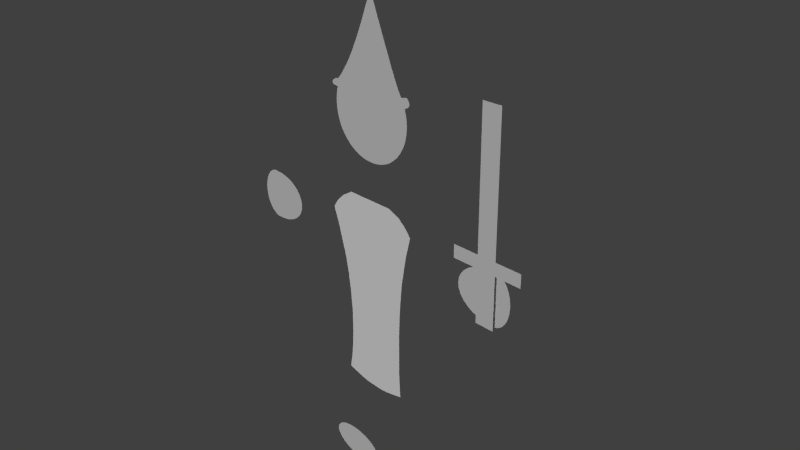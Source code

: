 # Source: Master_Rigged_Character.blend  (saved by Blender 2.74.0; exported with 4.5.12 LTS)
import bpy
from mathutils import Matrix  # noqa: F401  (used for matrix-valued properties, if any)

bpy.ops.wm.read_factory_settings(use_empty=True)
scene = bpy.context.scene
scene.name = 'Scene'

# ---- collections
col_collection_1 = bpy.data.collections.new('Collection 1'); scene.collection.children.link(col_collection_1)

# ---- materials (node trees are filled in below, after node groups)
mat_default = bpy.data.materials.new('Default')
mat_default.alpha_threshold = 0.0
mat_default.use_transparent_shadow = False
mat_default.diffuse_color = (1.0, 1.0, 1.0, 1.0)
mat_default.roughness = 0.5
mat_material = bpy.data.materials.new('Material')
mat_material.alpha_threshold = 0.0
mat_material.use_transparent_shadow = False
mat_material.roughness = 0.5

# ---- material node trees

# ---- world
world_world = bpy.data.worlds.new('World'); scene.world = world_world
world_world.color = (0.05088, 0.05088, 0.05088)
world_world.use_sun_shadow = False
world_world.sun_shadow_jitter_overblur = 0.0
world_world.cycles.sampling_method = 'MANUAL'
world_world.cycles.sample_map_resolution = 256

# ---- cameras
cam_camera = bpy.data.cameras.new('Camera')
cam_camera.clip_end = 100.0
cam_camera.lens = 35.0
cam_camera.sensor_width = 32.0
cam_camera.sensor_height = 18.0
cam_camera.ortho_scale = 7.314
cam_camera.dof.focus_distance = 0.0
cam_camera.dof.aperture_fstop = 128.0

# ---- lights
light_sun = bpy.data.lights.new('Sun', 'SUN')
light_sun.transmission_factor = 0.0
light_sun.angle = 0.1993
light_sun.energy = 1.0
light_sun.shadow_buffer_clip_start = 0.5
light_sun.shadow_soft_size = 0.1
light_sun.shadow_cascade_max_distance = 1000.0
light_sun.cycles.use_multiple_importance_sampling = False
light_lamp = bpy.data.lights.new('Lamp', 'POINT')
light_lamp.transmission_factor = 0.0
light_lamp.cutoff_distance = 30.0
light_lamp.energy = 100.0
light_lamp.shadow_buffer_clip_start = 1.001
light_lamp.shadow_soft_size = 0.1
light_lamp.shadow_maximum_resolution = 0.006
light_lamp.use_absolute_resolution = True
light_lamp.cycles.use_multiple_importance_sampling = False

# ---- meshes
me_plane_002 = bpy.data.meshes.new('Plane.002')
me_plane_002.from_pydata([(-1.0, -1.0, 0.0), (1.0, -1.0, 0.0), (-1.0, 1.695, 5.244e-08), (1.0, 1.695, 5.244e-08), (-1.0, 1.515, 4.895e-08), (-1.0, 1.335, 4.545e-08), (-1.0, 1.156, 4.196e-08), (-1.0, 0.9761, 3.846e-08), (-1.0, 0.7964, 3.496e-08), (-1.0, 0.6168, 3.147e-08), (-1.0, 0.4371, 2.797e-08), (-1.0, 0.2575, 2.447e-08), (-1.0, 0.07786, 2.098e-08), (-1.0, -0.1018, 1.748e-08), (-1.0, -0.2814, 1.399e-08), (-1.0, -0.4611, 1.049e-08), (-1.0, -0.6407, 6.993e-09), (-1.0, -0.8204, 3.496e-09), (1.0, -0.8204, 3.496e-09), (1.0, -0.6407, 6.993e-09), (1.0, -0.4611, 1.049e-08), (1.0, -0.2814, 1.399e-08), (1.0, -0.1018, 1.748e-08), (1.0, 0.07786, 2.098e-08), (1.0, 0.2575, 2.447e-08), (1.0, 0.4371, 2.797e-08), (1.0, 0.6168, 3.147e-08), (1.0, 0.7964, 3.496e-08), (1.0, 0.9761, 3.846e-08), (1.0, 1.156, 4.196e-08), (1.0, 1.335, 4.545e-08), (1.0, 1.515, 4.895e-08), (-3.768, -0.1018, 1.748e-08), (-3.768, -0.2814, 1.399e-08), (3.768, -0.2814, 1.399e-08), (3.768, -0.1018, 1.748e-08)], [], [(4, 31, 3, 2), (0, 1, 18, 17), (17, 18, 19, 16), (16, 19, 20, 15), (15, 20, 21, 14), (14, 21, 22, 13), (13, 22, 23, 12), (12, 23, 24, 11), (11, 24, 25, 10), (10, 25, 26, 9), (9, 26, 27, 8), (8, 27, 28, 7), (7, 28, 29, 6), (6, 29, 30, 5), (5, 30, 31, 4), (22, 21, 34, 35), (14, 13, 32, 33)])
_uv = me_plane_002.uv_layers.new(name='UVMap')
_uv.uv.foreach_set('vector', [0.3735, 0.9131, 0.6265, 0.9131, 0.6265, 0.9766, 0.3735, 0.9766, 0.3735, 0.02337, 0.6265, 0.02337, 0.6265, 0.08692, 0.3735, 0.08692, 0.3735, 0.08692, 0.6265, 0.08692, 0.6265, 0.1505, 0.3735, 0.1505, 0.3735, 0.1505, 0.6265, 0.1505, 0.6265, 0.214, 0.3735, 0.214, 0.3735, 0.214, 0.6265, 0.214, 0.6265, 0.2776, 0.3735, 0.2776, 0.3735, 0.2776, 0.6265, 0.2776, 0.6265, 0.3411, 0.3735, 0.3411, 0.3735, 0.3411, 0.6265, 0.3411, 0.6265, 0.4047, 0.3735, 0.4047, 0.3735, 0.4047, 0.6265, 0.4047, 0.6265, 0.4682, 0.3735, 0.4682, 0.3735, 0.4682, 0.6265, 0.4682, 0.6265, 0.5318, 0.3735, 0.5318, 0.3735, 0.5318, 0.6265, 0.5318, 0.6265, 0.5953, 0.3735, 0.5953, 0.3735, 0.5953, 0.6265, 0.5953, 0.6265, 0.6589, 0.3735, 0.6589, 0.3735, 0.6589, 0.6265, 0.6589, 0.6265, 0.7224, 0.3735, 0.7224, 0.3735, 0.7224, 0.6265, 0.7224, 0.6265, 0.786, 0.3735, 0.786, 0.3735, 0.786, 0.6265, 0.786, 0.6265, 0.8495, 0.3735, 0.8495, 0.3735, 0.8495, 0.6265, 0.8495, 0.6265, 0.9131, 0.3735, 0.9131, 0.6265, 0.3411, 0.6265, 0.2776, 0.9766, 0.2776, 0.9766, 0.3411, 0.3735, 0.2776, 0.3735, 0.3411, 0.02337, 0.3411, 0.02337, 0.2776])
me_plane_002.use_remesh_preserve_volume = False
me_plane_002.use_remesh_preserve_attributes = False
me_plane_002.use_mirror_vertex_groups = False
me_plane_002.update()
me_circle_004 = bpy.data.meshes.new('Circle.004')
me_circle_004.from_pydata([(5.19e-08, 1.0, 0.0), (-0.2804, 0.9808, 0.0), (-0.55, 0.9239, 0.0), (-0.7984, 0.8315, 0.0), (-1.016, 0.7071, 0.0), (-1.195, 0.5556, 0.0), (-1.328, 0.3827, 0.0), (-1.409, 0.1951, 0.0), (-1.437, 7.55e-08, 0.0), (-1.409, -0.1951, 0.0), (-1.328, -0.3827, 0.0), (-1.195, -0.5556, 0.0), (-1.016, -0.7071, 0.0), (-0.7984, -0.8315, 0.0), (-0.55, -0.9239, 0.0), (-0.2804, -0.9808, 0.0), (5.202e-07, -1.0, 0.0), (0.2804, -0.9808, 0.0), (0.55, -0.9239, 0.0), (0.7984, -0.8315, 0.0), (1.016, -0.7071, 0.0), (1.195, -0.5556, 0.0), (1.328, -0.3827, 0.0), (1.409, -0.1951, 0.0), (1.437, 9.656e-07, 0.0), (1.409, 0.1951, 0.0), (1.328, 0.3827, 0.0), (1.195, 0.5556, 0.0), (1.016, 0.7071, 0.0), (0.7984, 0.8315, 0.0), (0.55, 0.9239, 0.0), (0.2804, 0.9808, 0.0)], [], [(1, 2, 3, 4, 5, 6, 7, 8, 9, 10, 11, 12, 13, 14, 15, 16, 17, 18, 19, 20, 21, 22, 23, 24, 25, 26, 27, 28, 29, 30, 31, 0)])
_uv = me_circle_004.uv_layers.new(name='UVMap')
_uv.uv.foreach_set('vector', [0.4508, 0.71, 0.3542, 0.7035, 0.2632, 0.6836, 0.1813, 0.6511, 0.1117, 0.6072, 0.05698, 0.5536, 0.0193, 0.4923, 8.429e-05, 0.4258, 8.425e-05, 0.3566, 0.0193, 0.2873, 0.05698, 0.2206, 0.1117, 0.1591, 0.1813, 0.1051, 0.2632, 0.06076, 0.3542, 0.02769, 0.4508, 0.007205, 0.5492, 8.425e-05, 0.6458, 0.006605, 0.7368, 0.02652, 0.8187, 0.05906, 0.8883, 0.103, 0.943, 0.1566, 0.9807, 0.2178, 0.9999, 0.2843, 0.9999, 0.3535, 0.9807, 0.4228, 0.943, 0.4895, 0.8883, 0.551, 0.8187, 0.605, 0.7368, 0.6494, 0.6458, 0.6824, 0.5492, 0.7029])
me_circle_004.use_remesh_preserve_volume = False
me_circle_004.use_remesh_preserve_attributes = False
me_circle_004.use_mirror_vertex_groups = False
me_circle_004.update()
me_circle_003 = bpy.data.meshes.new('Circle.003')
me_circle_003.from_pydata([(5.19e-08, 1.0, 0.0), (-0.2804, 0.9808, 0.0), (-0.55, 0.9239, 0.0), (-0.7984, 0.8315, 0.0), (-1.016, 0.7071, 0.0), (-1.195, 0.5556, 0.0), (-1.328, 0.3827, 0.0), (-1.409, 0.1951, 0.0), (-1.437, 7.55e-08, 0.0), (-1.409, -0.1951, 0.0), (-1.328, -0.3827, 0.0), (-1.195, -0.5556, 0.0), (-1.016, -0.7071, 0.0), (-0.7984, -0.8315, 0.0), (-0.55, -0.9239, 0.0), (-0.2804, -0.9808, 0.0), (5.202e-07, -1.0, 0.0), (0.2804, -0.9808, 0.0), (0.55, -0.9239, 0.0), (0.7984, -0.8315, 0.0), (1.016, -0.7071, 0.0), (1.195, -0.5556, 0.0), (1.328, -0.3827, 0.0), (1.409, -0.1951, 0.0), (1.437, 9.656e-07, 0.0), (1.409, 0.1951, 0.0), (1.328, 0.3827, 0.0), (1.195, 0.5556, 0.0), (1.016, 0.7071, 0.0), (0.7984, 0.8315, 0.0), (0.55, 0.9239, 0.0), (0.2804, 0.9808, 0.0)], [], [(1, 2, 3, 4, 5, 6, 7, 8, 9, 10, 11, 12, 13, 14, 15, 16, 17, 18, 19, 20, 21, 22, 23, 24, 25, 26, 27, 28, 29, 30, 31, 0)])
_uv = me_circle_003.uv_layers.new(name='UVMap')
_uv.uv.foreach_set('vector', [0.4508, 0.71, 0.3542, 0.7035, 0.2632, 0.6836, 0.1813, 0.6511, 0.1117, 0.6072, 0.05698, 0.5536, 0.0193, 0.4923, 8.429e-05, 0.4258, 8.425e-05, 0.3566, 0.0193, 0.2873, 0.05698, 0.2206, 0.1117, 0.1591, 0.1813, 0.1051, 0.2632, 0.06076, 0.3542, 0.02769, 0.4508, 0.007205, 0.5492, 8.425e-05, 0.6458, 0.006605, 0.7368, 0.02652, 0.8187, 0.05906, 0.8883, 0.103, 0.943, 0.1566, 0.9807, 0.2178, 0.9999, 0.2843, 0.9999, 0.3535, 0.9807, 0.4228, 0.943, 0.4895, 0.8883, 0.551, 0.8187, 0.605, 0.7368, 0.6494, 0.6458, 0.6824, 0.5492, 0.7029])
me_circle_003.use_remesh_preserve_volume = False
me_circle_003.use_remesh_preserve_attributes = False
me_circle_003.use_mirror_vertex_groups = False
me_circle_003.update()
me_circle_002 = bpy.data.meshes.new('Circle.002')
me_circle_002.from_pydata([(0.1391, 1.0, 0.0), (-0.2804, 0.9808, 0.0), (-0.55, 0.9239, 0.0), (-0.7984, 0.8315, 0.0), (-1.016, 0.7071, 0.0), (-1.195, 0.5556, 0.0), (-1.328, 0.3827, 0.0), (-1.409, 0.1951, 0.0), (-1.437, 7.55e-08, 0.0), (-1.409, -0.1951, 0.0), (-1.328, -0.3827, 0.0), (-1.195, -0.5556, 0.0), (-1.016, -0.7071, 0.0), (-0.7984, -0.8315, 0.0), (-0.55, -0.9239, 0.0), (-0.2804, -0.9808, 0.0), (0.1391, -1.0, 0.0), (0.2628, -0.9808, 0.0), (0.3822, -0.9239, 0.0), (0.511, -0.8315, 0.0), (0.624, -0.7071, 0.0), (0.7167, -0.5556, 0.0), (0.7856, -0.3827, 0.0), (0.828, -0.1951, 0.0), (0.8423, 9.656e-07, 0.0), (0.828, 0.1951, 0.0), (0.7856, 0.3827, 0.0), (0.7167, 0.5556, 0.0), (0.624, 0.7071, 0.0), (0.511, 0.8315, 0.0), (0.3822, 0.9239, 0.0), (0.2628, 0.9808, 0.0)], [], [(1, 0, 31, 30, 29, 28, 27, 26, 25, 24, 23, 22, 21, 20, 19, 18, 17, 16, 15, 14, 13, 12, 11, 10, 9, 8, 7, 6, 5, 4, 3, 2)])
_uv = me_circle_002.uv_layers.new(name='UVMap')
_uv.uv.foreach_set('vector', [0.4893, 0.924, 0.6663, 0.9376, 0.7188, 0.931, 0.77, 0.9085, 0.8257, 0.8711, 0.8751, 0.82, 0.9162, 0.7572, 0.9475, 0.685, 0.9679, 0.6063, 0.9765, 0.524, 0.9729, 0.4413, 0.9574, 0.3615, 0.9305, 0.2875, 0.8933, 0.2223, 0.8472, 0.1683, 0.7939, 0.1275, 0.7441, 0.1019, 0.6921, 0.09222, 0.5146, 0.09493, 0.3999, 0.1155, 0.2937, 0.1514, 0.2, 0.2011, 0.1225, 0.2629, 0.06417, 0.3342, 0.02718, 0.4125, 0.01299, 0.4946, 0.02215, 0.5774, 0.05429, 0.6577, 0.1082, 0.7325, 0.1818, 0.7989, 0.2722, 0.8542, 0.3761, 0.8965])
me_circle_002.use_remesh_preserve_volume = False
me_circle_002.use_remesh_preserve_attributes = False
me_circle_002.use_mirror_vertex_groups = False
me_circle_002.update()
me_circle_001 = bpy.data.meshes.new('Circle.001')
me_circle_001.from_pydata([(0.1391, 1.0, 0.0), (-0.2804, 0.9808, 0.0), (-0.55, 0.9239, 0.0), (-0.7984, 0.8315, 0.0), (-1.016, 0.7071, 0.0), (-1.195, 0.5556, 0.0), (-1.328, 0.3827, 0.0), (-1.409, 0.1951, 0.0), (-1.437, 7.55e-08, 0.0), (-1.409, -0.1951, 0.0), (-1.328, -0.3827, 0.0), (-1.195, -0.5556, 0.0), (-1.016, -0.7071, 0.0), (-0.7984, -0.8315, 0.0), (-0.55, -0.9239, 0.0), (-0.2804, -0.9808, 0.0), (0.1391, -1.0, 0.0), (0.2435, -0.9808, 0.0), (0.3596, -0.9239, 0.0), (0.4711, -0.8315, 0.0), (0.5688, -0.7071, 0.0), (0.6491, -0.5556, 0.0), (0.7087, -0.3827, 0.0), (0.7454, -0.1951, 0.0), (0.7578, 9.656e-07, 0.0), (0.7454, 0.1951, 0.0), (0.7087, 0.3827, 0.0), (0.6491, 0.5556, 0.0), (0.5688, 0.7071, 0.0), (0.4711, 0.8315, 0.0), (0.3596, 0.9239, 0.0), (0.2435, 0.9808, 0.0)], [], [(1, 0, 31, 30, 29, 28, 27, 26, 25, 24, 23, 22, 21, 20, 19, 18, 17, 16, 15, 14, 13, 12, 11, 10, 9, 8, 7, 6, 5, 4, 3, 2)])
_uv = me_circle_001.uv_layers.new(name='UVMap')
_uv.uv.foreach_set('vector', [0.4846, 0.9108, 0.6667, 0.9354, 0.7129, 0.9311, 0.7657, 0.9108, 0.8179, 0.8749, 0.8654, 0.8244, 0.9062, 0.7615, 0.9389, 0.6884, 0.9622, 0.6081, 0.9752, 0.5235, 0.9773, 0.438, 0.9686, 0.3548, 0.9493, 0.2771, 0.9202, 0.208, 0.8824, 0.15, 0.8374, 0.1053, 0.789, 0.07604, 0.7443, 0.06362, 0.5607, 0.05572, 0.4409, 0.07006, 0.3291, 0.1007, 0.2293, 0.1465, 0.1455, 0.2056, 0.08092, 0.2758, 0.03799, 0.3544, 0.01838, 0.4384, 0.02285, 0.5245, 0.05122, 0.6094, 0.1024, 0.69, 0.1744, 0.7629, 0.2645, 0.8256, 0.3693, 0.8755])
me_circle_001.use_remesh_preserve_volume = False
me_circle_001.use_remesh_preserve_attributes = False
me_circle_001.use_mirror_vertex_groups = False
me_circle_001.update()
me_circle = bpy.data.meshes.new('Circle')
me_circle.from_pydata([(-0.2179, 0.4388, 1.462e-07), (-0.2541, 0.3774, 1.323e-07), (-0.2914, 0.3193, 1.163e-07), (-0.3309, 0.2634, 1.009e-07), (-0.3736, 0.2063, 8.523e-08), (-0.4175, 0.1581, 7.194e-08), (-0.4493, 0.1548, 7.12e-08), (-0.4909, 0.1285, 6.527e-08), (-0.4997, 0.1142, 6.205e-08), (-0.4964, 0.1011, 5.909e-08), (-0.4854, 0.08794, 5.612e-08), (-0.4602, 0.08574, 5.562e-08), (-0.4273, 0.08136, 5.48e-08), (-0.4405, 0.04079, 4.549e-08), (-0.4471, 0.005709, 3.758e-08), (0.0, -0.5328, -8.017e-08), (-0.06115, -0.5282, -8.281e-08), (-0.4515, -0.03486, 2.843e-08), (-0.4526, -0.07871, 1.854e-08), (-0.4482, -0.1324, 6.432e-09), (-0.4405, -0.1785, -3.95e-09), (-0.4295, -0.2201, -1.334e-08), (-0.412, -0.264, -2.323e-08), (-0.3912, -0.3046, -3.238e-08), (-0.3648, -0.3451, -4.152e-08), (-0.3418, -0.3736, -4.795e-08), (-0.3089, -0.4065, -5.537e-08), (-0.2782, -0.4339, -6.155e-08), (-0.2431, -0.4592, -6.723e-08), (-0.2037, -0.4822, -7.242e-08), (-0.1664, -0.4997, -7.638e-08), (-0.1182, -0.5162, -8.009e-08), (-0.1839, 0.5024, 1.605e-07), (-0.1565, 0.5539, 1.721e-07), (-0.1215, 0.6263, 1.866e-07), (-0.09295, 0.6898, 1.994e-07), (-0.06554, 0.749, 2.113e-07), (-0.03703, 0.8159, 2.247e-07), (-0.01401, 0.874, 2.363e-07), (0.01011, 0.9267, 2.469e-07), (0.02875, 0.9738, 2.563e-07), (0.03408, 0.9845, 2.587e-07), (0.04169, 0.989, 2.597e-07), (0.05007, 0.9867, 2.592e-07), (0.05768, 0.9784, 2.573e-07), (0.08509, 0.9098, 2.423e-07), (0.1262, 0.8033, 2.189e-07), (0.1567, 0.7271, 2.022e-07), (0.1886, 0.6472, 1.818e-07), (0.2092, 0.5931, 1.679e-07), (0.2381, 0.5246, 1.504e-07), (0.2655, 0.4569, 1.356e-07), (0.2922, 0.3921, 1.214e-07), (0.3135, 0.3434, 1.107e-07), (0.3439, 0.2741, 9.547e-08), (0.3668, 0.2254, 8.478e-08), (0.3889, 0.1866, 7.625e-08), (0.4026, 0.1637, 7.124e-08), (0.4277, 0.1706, 7.275e-08), (0.4559, 0.1774, 7.425e-08), (0.4734, 0.1774, 7.425e-08), (0.4855, 0.1637, 7.124e-08), (0.4962, 0.1462, 6.74e-08), (0.5, 0.1325, 6.439e-08), (0.5008, 0.1203, 6.172e-08), (0.4962, 0.1105, 5.954e-08), (0.4878, 0.09827, 5.687e-08), (0.4726, 0.08913, 5.487e-08), (0.4444, 0.07924, 5.269e-08), (0.4513, 0.05107, 4.55e-08), (0.4604, 0.01224, 3.558e-08), (0.4665, -0.0304, 2.469e-08), (0.468, -0.07075, 1.438e-08), (0.4658, -0.1157, 4.519e-09), (0.4612, -0.1575, -4.671e-09), (0.4475, -0.2085, -1.587e-08), (0.4345, -0.2489, -2.472e-08), (0.414, -0.29, -3.375e-08), (0.382, -0.3403, -4.477e-08), (0.3576, -0.3707, -5.146e-08), (0.3379, -0.3951, -5.68e-08), (0.3112, -0.4187, -6.198e-08), (0.2792, -0.4453, -6.783e-08), (0.2427, -0.4704, -7.335e-08), (0.1902, -0.4971, -7.92e-08), (0.1414, -0.5146, -8.304e-08), (0.08966, -0.526, -8.554e-08), (0.0455, -0.5321, -8.688e-08)], [], [(0, 1, 2, 3, 4, 5, 6, 7, 8, 9, 10, 11, 12, 13, 14, 17, 18, 19, 20, 21, 22, 23, 24, 25, 26, 27, 28, 29, 30, 31, 16, 15, 87, 86, 85, 84, 83, 82, 81, 80, 79, 78, 77, 76, 75, 74, 73, 72, 71, 70, 69, 68, 67, 66, 65, 64, 63, 62, 61, 60, 59, 58, 57, 56, 55, 54, 53, 52, 51, 50, 49, 48, 47, 46, 45, 44, 43, 42, 41, 40, 39, 38, 37, 36, 35, 34, 33, 32)])
_uv = me_circle.uv_layers.new(name='UVMap')
_uv.uv.foreach_set('vector', [0.3669, 0.6102, 0.3449, 0.5729, 0.3222, 0.5376, 0.2982, 0.5037, 0.2722, 0.4691, 0.2456, 0.4398, 0.2263, 0.4378, 0.201, 0.4219, 0.1956, 0.4132, 0.1976, 0.4052, 0.2043, 0.3972, 0.2196, 0.3959, 0.2396, 0.3932, 0.2315, 0.3686, 0.2275, 0.3473, 0.2249, 0.3226, 0.2242, 0.296, 0.2268, 0.2634, 0.2315, 0.2354, 0.2381, 0.2101, 0.2487, 0.1835, 0.2614, 0.1588, 0.2773, 0.1342, 0.2913, 0.1169, 0.3112, 0.09686, 0.3299, 0.0802, 0.3512, 0.06487, 0.3751, 0.05087, 0.3978, 0.0402, 0.4271, 0.03019, 0.4617, 0.02284, 0.4988, 0.02005, 0.5264, 0.02043, 0.5533, 0.0241, 0.5847, 0.03102, 0.6143, 0.04163, 0.6462, 0.05779, 0.6684, 0.07303, 0.6879, 0.0892, 0.7041, 0.1035, 0.7161, 0.1183, 0.7309, 0.1368, 0.7503, 0.1673, 0.7628, 0.1923, 0.7707, 0.2168, 0.7791, 0.2477, 0.7819, 0.2732, 0.7833, 0.3004, 0.7824, 0.3249, 0.7787, 0.3508, 0.7732, 0.3744, 0.769, 0.3915, 0.7861, 0.3975, 0.7954, 0.4031, 0.8005, 0.4105, 0.8032, 0.4165, 0.8028, 0.4239, 0.8005, 0.4322, 0.794, 0.4428, 0.7866, 0.4512, 0.776, 0.4512, 0.7589, 0.447, 0.7436, 0.4429, 0.7353, 0.4568, 0.7219, 0.4803, 0.7081, 0.5099, 0.6896, 0.552, 0.6767, 0.5816, 0.6605, 0.621, 0.6439, 0.6621, 0.6264, 0.7037, 0.6139, 0.7366, 0.5945, 0.7851, 0.5761, 0.8314, 0.5511, 0.8962, 0.5345, 0.9378, 0.5299, 0.9429, 0.5248, 0.9443, 0.5202, 0.9415, 0.517, 0.935, 0.5056, 0.9064, 0.4909, 0.8744, 0.4769, 0.8392, 0.4596, 0.7986, 0.4429, 0.7626, 0.4256, 0.724, 0.4042, 0.6801, 0.3876, 0.6488])
me_circle.use_remesh_preserve_volume = False
me_circle.use_remesh_preserve_attributes = False
me_circle.use_mirror_vertex_groups = False
me_circle.update()
me_plane = bpy.data.meshes.new('Plane')
me_plane.from_pydata([(0.4784, 5.96e-08, 0.6785), (0.3071, 5.96e-08, 0.7478), (0.1058, 5.96e-08, 0.7494), (-0.002265, 5.96e-08, 0.7494), (0.5966, 4.867e-08, 0.5787), (0.6773, 7.613e-08, 0.4748), (0.1003, 4.292e-07, -2.103), (0.2112, 4.262e-07, -2.085), (0.3259, 4.221e-07, -2.059), (0.4665, 4.161e-07, -2.022), (0.4591, 3.892e-07, -1.856), (0.4517, 3.584e-07, -1.626), (0.4554, 3.276e-07, -1.397), (0.4591, 2.819e-07, -1.057), (0.4739, 2.396e-07, -0.7421), (0.4961, 2.054e-07, -0.4869), (0.522, 1.721e-07, -0.2391), (0.6033, 1.139e-07, 0.1937), (-0.003293, 4.292e-07, -2.103), (-0.5701, 5.96e-08, 0.6489), (-0.3988, 5.96e-08, 0.7515), (-0.1975, 5.96e-08, 0.7494), (-0.6882, 4.867e-08, 0.5381), (-0.7616, 7.613e-08, 0.4267), (-0.1919, 4.292e-07, -2.103), (-0.3029, 4.262e-07, -2.085), (-0.4176, 4.221e-07, -2.059), (-0.5581, 4.161e-07, -2.022), (-0.5248, 3.892e-07, -1.856), (-0.4953, 3.584e-07, -1.626), (-0.4768, 3.276e-07, -1.397), (-0.4694, 2.819e-07, -1.057), (-0.4916, 2.396e-07, -0.7421), (-0.5211, 2.054e-07, -0.4869), (-0.5655, 1.721e-07, -0.2391), (-0.6802, 1.139e-07, 0.1937)], [], [(1, 2, 3, 21, 20, 19, 22, 23, 35, 34, 33, 32, 31, 30, 29, 28, 27, 26, 25, 24, 18, 6, 7, 8, 9, 10, 11, 12, 13, 14, 15, 16, 17, 5, 4, 0)])
_uv = me_plane.uv_layers.new(name='UVMap')
_uv.uv.foreach_set('vector', [0.6102, 0.9638, 0.5447, 0.964, 0.5096, 0.9639, 0.4461, 0.9636, 0.3806, 0.964, 0.3251, 0.9305, 0.2868, 0.8942, 0.2631, 0.8579, 0.2899, 0.7823, 0.3278, 0.6417, 0.3425, 0.5612, 0.3525, 0.4782, 0.3601, 0.376, 0.3582, 0.2653, 0.3525, 0.1907, 0.3432, 0.1161, 0.3326, 0.06193, 0.3783, 0.05009, 0.4157, 0.04183, 0.4518, 0.03597, 0.5131, 0.03622, 0.5468, 0.03637, 0.5829, 0.04253, 0.6201, 0.05111, 0.6658, 0.06333, 0.6631, 0.1174, 0.6604, 0.192, 0.6613, 0.2666, 0.6621, 0.3773, 0.6664, 0.4795, 0.6733, 0.5625, 0.6814, 0.6432, 0.7073, 0.784, 0.7309, 0.8755, 0.7045, 0.9092, 0.666, 0.9415])
_ca = me_plane.color_attributes.new('Col', 'BYTE_COLOR', 'CORNER')
_ca.data.foreach_set('color', [1.0, 1.0, 1.0, 1.0, 1.0, 1.0, 1.0, 1.0, 1.0, 1.0, 1.0, 1.0, 1.0, 1.0, 1.0, 1.0, 1.0, 1.0, 1.0, 1.0, 1.0, 1.0, 1.0, 1.0, 1.0, 1.0, 1.0, 1.0, 1.0, 1.0, 1.0, 1.0, 1.0, 1.0, 1.0, 1.0, 1.0, 1.0, 1.0, 1.0, 1.0, 1.0, 1.0, 1.0, 1.0, 1.0, 1.0, 1.0, 1.0, 1.0, 1.0, 1.0, 1.0, 1.0, 1.0, 1.0, 1.0, 1.0, 1.0, 1.0, 1.0, 1.0, 1.0, 1.0, 1.0, 1.0, 1.0, 1.0, 1.0, 1.0, 1.0, 1.0, 1.0, 1.0, 1.0, 1.0, 1.0, 1.0, 1.0, 1.0, 1.0, 1.0, 1.0, 1.0, 1.0, 1.0, 1.0, 1.0, 1.0, 1.0, 1.0, 1.0, 1.0, 1.0, 1.0, 1.0, 1.0, 1.0, 1.0, 1.0, 1.0, 1.0, 1.0, 1.0, 1.0, 1.0, 1.0, 1.0, 1.0, 1.0, 1.0, 1.0, 1.0, 1.0, 1.0, 1.0, 1.0, 1.0, 1.0, 1.0, 1.0, 1.0, 1.0, 1.0, 1.0, 1.0, 1.0, 1.0, 1.0, 1.0, 1.0, 1.0, 1.0, 1.0, 1.0, 1.0, 1.0, 1.0, 1.0, 1.0, 1.0, 1.0, 1.0, 1.0])
me_plane.materials.append(mat_default)
me_plane.materials.append(mat_material)
me_plane.use_remesh_preserve_volume = False
me_plane.use_remesh_preserve_attributes = False
me_plane.use_mirror_vertex_groups = False
me_plane.update()
arm_armature_001 = bpy.data.armatures.new('Armature.001')  # bones are not reproduced

# ---- objects
ob_sun = bpy.data.objects.new('Sun', light_sun)
ob_armature = bpy.data.objects.new('Armature', arm_armature_001)
ob_plane = bpy.data.objects.new('Plane', me_plane_002)
ob_left_foot = bpy.data.objects.new('Left Foot', me_circle_004)
ob_right_foot = bpy.data.objects.new('Right Foot', me_circle_003)
ob_right_arm = bpy.data.objects.new('Right Arm', me_circle_002)
ob_left_arm = bpy.data.objects.new('Left Arm', me_circle_001)
ob_head = bpy.data.objects.new('Head', me_circle)
ob_body = bpy.data.objects.new('Body', me_plane)
ob_lamp = bpy.data.objects.new('Lamp', light_lamp)
ob_camera = bpy.data.objects.new('Camera', cam_camera)

# ---- transforms, parenting, visibility, modifiers, constraints
ob_sun.location = (0.1006, -4.365, 4.695)
ob_sun.rotation_euler = (1.616, -0.0, 0.0)
ob_sun.lineart.crease_threshold = 0.0
ob_armature.location = (0.0, 0.0, 0.4649)
ob_armature.hide_viewport = True
ob_armature.lineart.crease_threshold = 0.0
ob_plane.parent = ob_armature
ob_plane.matrix_parent_inverse = Matrix(((1.0, 0.0, 0.0, 0.0), (0.0, 1.0, 0.0, 0.0), (0.0, 0.0, 1.0, -0.4649), (0.0, 0.0, 0.0, 1.0)))
ob_plane.location = (1.931, -0.03242, 0.8006)
ob_plane.rotation_euler = (1.571, -0.0, 0.0)
ob_plane.scale = (0.131, 1.0, 1.0)
ob_plane.lineart.crease_threshold = 0.0
_vg = ob_plane.vertex_groups.new(name='Full')
_vg = ob_plane.vertex_groups.new(name='Body')
_vg = ob_plane.vertex_groups.new(name='R.Forearm')
_vg = ob_plane.vertex_groups.new(name='R.Hand')
_vg = ob_plane.vertex_groups.new(name='L.Forearm')
for _i, _w in zip([0, 1, 2, 3, 4, 5, 6, 7, 8, 9, 10, 11, 12, 13, 14, 15, 16, 17, 18, 19, 20, 21, 22, 23, 24, 25, 26, 27, 28, 29, 30, 31, 32, 33, 34, 35], [0.0, 0.0, 0.0, 0.0, 0.0, 0.0, 0.0, 0.0, 0.0, 0.0, 0.0, 0.0, 0.0, 0.0, 0.0, 0.0, 0.0, 0.0, 0.0, 0.0, 0.0, 0.0, 0.0, 0.0, 0.0, 0.0, 0.0, 0.0, 0.0, 0.0, 0.0, 0.0, 5.156e-22, 5.068e-14, 0.0, 0.0]): _vg.add([_i], _w, 'REPLACE')
_vg = ob_plane.vertex_groups.new(name='L.Hand')
for _i, _w in zip([0, 1, 14, 15, 16, 17, 18, 19, 20, 32, 33], [0.0414, 4.032e-13, 0.0, 2.27e-05, 7.176e-11, 3.946e-09, 5.304e-09, 4.987e-09, 1.338e-17, 0.0, 0.0]): _vg.add([_i], _w, 'REPLACE')
_vg = ob_plane.vertex_groups.new(name='Weapon')
for _i, _w in zip([0, 1, 2, 3, 4, 5, 6, 7, 8, 9, 10, 11, 12, 13, 14, 15, 16, 17, 18, 19, 20, 21, 22, 23, 24, 25, 26, 27, 28, 29, 30, 31, 32, 33, 34, 35], [0.9907, 1.0, 1.0, 1.0, 1.0, 1.0, 1.0, 1.0, 0.9999, 0.9998, 0.9995, 0.9984, 0.9946, 0.9815, 0.9684, 0.9999, 0.9994, 1.0, 1.0, 1.0, 1.0, 0.9895, 0.9956, 0.9981, 0.9993, 0.9997, 0.9999, 1.0, 1.0, 1.0, 1.0, 1.0, 1.0, 0.9876, 0.9933, 0.994]): _vg.add([_i], _w, 'REPLACE')
_vg = ob_plane.vertex_groups.new(name='Head')
_vg = ob_plane.vertex_groups.new(name='R.Thigh')
_vg = ob_plane.vertex_groups.new(name='R.Leg')
_vg = ob_plane.vertex_groups.new(name='R.Foot')
_vg = ob_plane.vertex_groups.new(name='L.Thigh')
_vg = ob_plane.vertex_groups.new(name='L.Leg')
_vg = ob_plane.vertex_groups.new(name='L.Foot')
_m = ob_plane.modifiers.new('Armature', 'ARMATURE')
_m.object = ob_armature
ob_left_foot.parent = ob_armature
ob_left_foot.matrix_parent_inverse = Matrix(((1.0, 0.0, 0.0, 0.0), (0.0, 1.0, 0.0, 0.0), (0.0, 0.0, 1.0, -0.4649), (0.0, 0.0, 0.0, 1.0)))
ob_left_foot.location = (0.6388, 0.0, -3.374)
ob_left_foot.rotation_euler = (1.571, -0.0, 0.0)
ob_left_foot.scale = (0.3109, 0.2488, 0.3109)
ob_left_foot.lineart.crease_threshold = 0.0
_vg = ob_left_foot.vertex_groups.new(name='Full Bone')
_vg = ob_left_foot.vertex_groups.new(name='R.ForeArm')
_vg = ob_left_foot.vertex_groups.new(name='R.Hand')
_vg = ob_left_foot.vertex_groups.new(name='L.ForeArm')
_vg = ob_left_foot.vertex_groups.new(name='L.Hand')
_vg = ob_left_foot.vertex_groups.new(name='Head')
_vg = ob_left_foot.vertex_groups.new(name='R.Foot')
_vg = ob_left_foot.vertex_groups.new(name='L.Foot')
for _i, _w in zip([0, 1, 2, 3, 4, 5, 6, 7, 8, 9, 10, 11, 12, 13, 14, 15, 16, 17, 18, 19, 20, 21, 22, 23, 24, 25, 26, 27, 28, 29, 30, 31], [1.0, 1.0, 1.0, 1.0, 1.0, 1.0, 1.0, 1.0, 1.0, 1.0, 1.0, 1.0, 1.0, 1.0, 1.0, 1.0, 1.0, 1.0, 1.0, 1.0, 1.0, 1.0, 1.0, 1.0, 1.0, 1.0, 1.0, 1.0, 1.0, 1.0, 1.0, 1.0]): _vg.add([_i], _w, 'REPLACE')
_vg = ob_left_foot.vertex_groups.new(name='Body')
_vg = ob_left_foot.vertex_groups.new(name='Full')
_vg = ob_left_foot.vertex_groups.new(name='R.Forearm')
_vg = ob_left_foot.vertex_groups.new(name='L.Forearm')
_vg = ob_left_foot.vertex_groups.new(name='Body.001')
_vg = ob_left_foot.vertex_groups.new(name='Body.002')
_m = ob_left_foot.modifiers.new('Armature', 'ARMATURE')
_m = ob_left_foot.modifiers.new('Armature.001', 'ARMATURE')
_m.object = ob_armature
ob_right_foot.parent = ob_armature
ob_right_foot.matrix_parent_inverse = Matrix(((1.0, 0.0, 0.0, 0.0), (0.0, 1.0, 0.0, 0.0), (0.0, 0.0, 1.0, -0.4649), (0.0, 0.0, 0.0, 1.0)))
ob_right_foot.location = (-0.4723, 0.0, -3.374)
ob_right_foot.rotation_euler = (1.571, 0.0622, -0.0)
ob_right_foot.scale = (0.3109, 0.2488, 0.3109)
ob_right_foot.lineart.crease_threshold = 0.0
_vg = ob_right_foot.vertex_groups.new(name='Full Bone')
_vg = ob_right_foot.vertex_groups.new(name='R.ForeArm')
_vg = ob_right_foot.vertex_groups.new(name='R.Hand')
_vg = ob_right_foot.vertex_groups.new(name='L.ForeArm')
_vg = ob_right_foot.vertex_groups.new(name='L.Hand')
_vg = ob_right_foot.vertex_groups.new(name='Head')
_vg = ob_right_foot.vertex_groups.new(name='R.Foot')
for _i, _w in zip([0, 1, 2, 3, 4, 5, 6, 7, 8, 9, 10, 11, 12, 13, 14, 15, 16, 17, 18, 19, 20, 21, 22, 23, 24, 25, 26, 27, 28, 29, 30, 31], [1.0, 1.0, 1.0, 1.0, 1.0, 1.0, 1.0, 1.0, 1.0, 1.0, 1.0, 1.0, 1.0, 1.0, 1.0, 1.0, 1.0, 1.0, 1.0, 1.0, 1.0, 1.0, 1.0, 1.0, 1.0, 1.0, 1.0, 1.0, 1.0, 1.0, 1.0, 1.0]): _vg.add([_i], _w, 'REPLACE')
_vg = ob_right_foot.vertex_groups.new(name='L.Foot')
_vg = ob_right_foot.vertex_groups.new(name='Body')
_vg = ob_right_foot.vertex_groups.new(name='Full')
_vg = ob_right_foot.vertex_groups.new(name='R.Forearm')
_vg = ob_right_foot.vertex_groups.new(name='L.Forearm')
_vg = ob_right_foot.vertex_groups.new(name='Body.001')
_vg = ob_right_foot.vertex_groups.new(name='Body.002')
_m = ob_right_foot.modifiers.new('Armature', 'ARMATURE')
_m = ob_right_foot.modifiers.new('Armature.001', 'ARMATURE')
_m.object = ob_armature
ob_right_arm.parent = ob_armature
ob_right_arm.matrix_parent_inverse = Matrix(((1.0, 0.0, 0.0, 0.0), (0.0, 1.0, 0.0, 0.0), (0.0, 0.0, 1.0, -0.4649), (0.0, 0.0, 0.0, 1.0)))
ob_right_arm.location = (-2.0, 0.0, 0.1988)
ob_right_arm.rotation_euler = (1.571, -0.0, 0.0)
ob_right_arm.scale = (-0.3593, 0.3593, 0.3593)
ob_right_arm.lineart.crease_threshold = 0.0
_vg = ob_right_arm.vertex_groups.new(name='Full Bone')
_vg = ob_right_arm.vertex_groups.new(name='R.ForeArm')
for _i, _w in zip([0, 1, 2, 3, 4, 5, 6, 7, 8, 9, 10, 11, 12, 13, 14, 15, 16, 17, 18, 19, 20, 21, 22, 23, 24, 25, 26, 27, 28, 29, 30, 31], [0.3048, 0.3686, 0.4312, 0.4998, 0.5648, 0.6561, 0.7418, 0.8586, 0.9886, 0.884, 0.7797, 0.697, 0.6086, 0.5426, 0.4731, 0.4093, 0.3444, 0.3173, 0.2907, 0.2627, 0.2363, 0.2135, 0.1924, 0.1702, 0.149, 0.164, 0.1797, 0.1953, 0.2121, 0.2347, 0.2586, 0.2814]): _vg.add([_i], _w, 'REPLACE')
_vg = ob_right_arm.vertex_groups.new(name='R.Hand')
_vg.add([0, 1, 2, 3, 4, 5, 6, 7, 8, 9, 10, 11, 12, 13, 14, 15, 16, 17, 18, 19, 20, 21, 22, 23, 24, 25, 26, 27, 28, 29, 30, 31], 1.0, 'REPLACE')
_vg = ob_right_arm.vertex_groups.new(name='L.ForeArm')
_vg = ob_right_arm.vertex_groups.new(name='L.Hand')
_vg = ob_right_arm.vertex_groups.new(name='Head')
_vg = ob_right_arm.vertex_groups.new(name='R.Foot')
_vg = ob_right_arm.vertex_groups.new(name='L.Foot')
_vg = ob_right_arm.vertex_groups.new(name='Body')
_vg = ob_right_arm.vertex_groups.new(name='Full')
_vg = ob_right_arm.vertex_groups.new(name='R.Forearm')
_vg = ob_right_arm.vertex_groups.new(name='L.Forearm')
_vg = ob_right_arm.vertex_groups.new(name='Body.001')
_vg = ob_right_arm.vertex_groups.new(name='Body.002')
_m = ob_right_arm.modifiers.new('Armature', 'ARMATURE')
_m = ob_right_arm.modifiers.new('Armature.001', 'ARMATURE')
_m.object = ob_armature
ob_left_arm.parent = ob_armature
ob_left_arm.matrix_parent_inverse = Matrix(((1.0, 0.0, 0.0, 0.0), (0.0, 1.0, 0.0, 0.0), (0.0, 0.0, 1.0, -0.4649), (0.0, 0.0, 0.0, 1.0)))
ob_left_arm.location = (2.0, 0.0, 0.1988)
ob_left_arm.rotation_euler = (1.571, -0.0, 0.0)
ob_left_arm.scale = (0.3593, -0.359, 0.3593)
ob_left_arm.lineart.crease_threshold = 0.0
_vg = ob_left_arm.vertex_groups.new(name='Full Bone')
_vg = ob_left_arm.vertex_groups.new(name='R.ForeArm')
_vg = ob_left_arm.vertex_groups.new(name='R.Hand')
_vg = ob_left_arm.vertex_groups.new(name='L.ForeArm')
_vg = ob_left_arm.vertex_groups.new(name='L.Hand')
_vg.add([0, 1, 2, 3, 4, 5, 6, 7, 8, 9, 10, 11, 12, 13, 14, 15, 16, 17, 18, 19, 20, 21, 22, 23, 24, 25, 26, 27, 28, 29, 30, 31], 1.0, 'REPLACE')
_vg = ob_left_arm.vertex_groups.new(name='Head')
_vg = ob_left_arm.vertex_groups.new(name='R.Foot')
_vg = ob_left_arm.vertex_groups.new(name='L.Foot')
_vg = ob_left_arm.vertex_groups.new(name='Body')
_vg = ob_left_arm.vertex_groups.new(name='Full')
_vg = ob_left_arm.vertex_groups.new(name='R.Forearm')
_vg = ob_left_arm.vertex_groups.new(name='L.Forearm')
_vg = ob_left_arm.vertex_groups.new(name='Body.001')
_vg = ob_left_arm.vertex_groups.new(name='Body.002')
_m = ob_left_arm.modifiers.new('Armature', 'ARMATURE')
_m = ob_left_arm.modifiers.new('Armature.001', 'ARMATURE')
_m.object = ob_armature
ob_head.parent = ob_armature
ob_head.matrix_parent_inverse = Matrix(((1.0, 0.0, 0.0, 0.0), (0.0, 1.0, 0.0, 0.0), (0.0, 0.0, 1.0, -0.4649), (0.0, 0.0, 0.0, 1.0)))
ob_head.location = (0.0, 0.0, 1.995)
ob_head.rotation_euler = (1.571, -0.0, 0.0)
ob_head.scale = (1.361, 1.361, 1.361)
ob_head.lock_location = (False, True, False)
ob_head.lineart.crease_threshold = 0.0
_vg = ob_head.vertex_groups.new(name='Full Bone')
_vg = ob_head.vertex_groups.new(name='R.ForeArm')
_vg = ob_head.vertex_groups.new(name='R.Hand')
_vg = ob_head.vertex_groups.new(name='L.ForeArm')
_vg = ob_head.vertex_groups.new(name='L.Hand')
_vg = ob_head.vertex_groups.new(name='Head')
for _i, _w in zip([0, 1, 2, 3, 4, 5, 6, 7, 8, 9, 10, 11, 12, 13, 14, 15, 16, 17, 18, 19, 20, 21, 22, 23, 24, 25, 26, 27, 28, 29, 30, 31, 32, 33, 34, 35, 36, 37, 38, 39, 40, 41, 42, 43, 44, 45, 46, 47, 48, 49, 50, 51, 52, 53, 54, 55, 56, 57, 58, 59, 60, 61, 62, 63, 64, 65, 66, 67, 68, 69, 70, 71, 72, 73, 74, 75, 76, 77, 78, 79, 80, 81, 82, 83, 84, 85, 86, 87], [0.906, 0.9034, 0.9001, 0.8956, 0.8937, 0.8913, 0.8903, 0.8886, 0.888, 0.8875, 0.8868, 0.886, 0.8785, 0.867, 0.8543, 0.5336, 0.5227, 0.836, 0.8162, 0.7924, 0.7718, 0.7474, 0.7207, 0.693, 0.6637, 0.6395, 0.6087, 0.5814, 0.5527, 0.5255, 0.5009, 0.511, 0.9079, 0.9096, 0.9104, 0.9111, 0.9118, 0.9124, 0.9132, 0.9139, 0.9145, 0.9147, 0.9151, 0.9158, 0.9165, 0.9215, 0.9264, 1.0, 0.9238, 0.9179, 0.9175, 0.917, 0.9168, 0.9067, 0.8929, 0.8838, 0.8772, 0.8707, 0.87, 0.8692, 0.8636, 0.8577, 0.8527, 0.8493, 0.845, 0.8412, 0.8374, 0.8345, 0.8294, 0.8238, 0.8132, 0.8017, 0.7907, 0.7783, 0.7642, 0.7465, 0.726, 0.7037, 0.6803, 0.6649, 0.6478, 0.6284, 0.6117, 0.594, 0.5779, 0.5638, 0.5518, 0.5417]): _vg.add([_i], _w, 'REPLACE')
_vg = ob_head.vertex_groups.new(name='R.Foot')
_vg = ob_head.vertex_groups.new(name='L.Foot')
_vg = ob_head.vertex_groups.new(name='Body')
for _i, _w in zip([0, 1, 2, 3, 4, 5, 6, 7, 8, 9, 10, 11, 12, 13, 14, 15, 16, 17, 18, 19, 20, 21, 22, 23, 24, 25, 26, 27, 28, 29, 30, 31, 32, 33, 34, 35, 36, 37, 38, 39, 40, 41, 42, 43, 44, 45, 46, 48, 49, 50, 51, 52, 53, 54, 55, 56, 57, 58, 59, 60, 61, 62, 63, 64, 65, 66, 67, 68, 69, 70, 71, 72, 73, 74, 75, 76, 77, 78, 79, 80, 81, 82, 83, 84, 85, 86, 87], [0.09741, 0.1, 0.1034, 0.1079, 0.1098, 0.1122, 0.1132, 0.1148, 0.1154, 0.116, 0.1167, 0.1175, 0.125, 0.1365, 0.1492, 0.471, 0.4818, 0.1676, 0.1874, 0.2113, 0.2319, 0.2564, 0.2832, 0.3109, 0.3402, 0.3645, 0.3954, 0.4227, 0.4514, 0.4788, 0.5034, 0.4933, 0.0955, 0.09375, 0.09299, 0.09224, 0.09155, 0.09094, 0.09018, 0.08947, 0.08877, 0.0886, 0.08818, 0.08754, 0.08675, 0.08175, 0.0768, 0.08034, 0.08671, 0.08719, 0.08766, 0.0879, 0.09859, 0.1132, 0.1228, 0.1298, 0.1362, 0.1369, 0.1377, 0.1433, 0.1491, 0.154, 0.1574, 0.1617, 0.1655, 0.1692, 0.1722, 0.1772, 0.1828, 0.1933, 0.2047, 0.2158, 0.228, 0.242, 0.2596, 0.28, 0.3021, 0.3254, 0.3406, 0.3576, 0.3769, 0.3934, 0.411, 0.427, 0.441, 0.4529, 0.4629]): _vg.add([_i], _w, 'REPLACE')
_vg = ob_head.vertex_groups.new(name='Full')
_vg = ob_head.vertex_groups.new(name='R.Forearm')
_vg = ob_head.vertex_groups.new(name='L.Forearm')
_vg = ob_head.vertex_groups.new(name='Body.001')
_vg = ob_head.vertex_groups.new(name='Body.002')
_vg = ob_head.vertex_groups.new(name='Weapon')
_vg = ob_head.vertex_groups.new(name='R.Thigh')
_vg = ob_head.vertex_groups.new(name='R.Leg')
_vg = ob_head.vertex_groups.new(name='L.Thigh')
_vg = ob_head.vertex_groups.new(name='L.Leg')
_m = ob_head.modifiers.new('Armature', 'ARMATURE')
_m = ob_head.modifiers.new('Armature.001', 'ARMATURE')
_m.object = ob_armature
ob_body.parent = ob_armature
ob_body.matrix_parent_inverse = Matrix(((1.0, 0.0, 0.0, 0.0), (0.0, 1.0, 0.0, 0.0), (0.0, 0.0, 1.0, -0.4649), (0.0, 0.0, 0.0, 1.0)))
ob_body.location = (0.0, 0.0, 0.0)
ob_body.lineart.crease_threshold = 0.0
_vg = ob_body.vertex_groups.new(name='Full Bone')
_vg = ob_body.vertex_groups.new(name='R.ForeArm')
for _i, _w in zip([0, 1, 2, 3, 4, 5, 6, 7, 8, 9, 10, 11, 12, 13, 14, 15, 16, 17, 18, 19, 20, 21, 22, 23, 24, 25, 26, 27, 28, 29, 30, 31, 32, 33, 34, 35], [0.2062, 0.2557, 0.3106, 0.3711, 0.143, 0.1009, 0.1009, 0.1009, 0.1009, 0.1009, 0.1009, 0.1009, 0.1009, 0.1009, 0.1009, 0.1009, 0.1009, 0.1009, 0.1009, 0.2062, 0.2557, 0.3106, 0.143, 0.1009, 0.1009, 0.1009, 0.1009, 0.1009, 0.1009, 0.1009, 0.1009, 0.1009, 0.1009, 0.1009, 0.1009, 0.1009]): _vg.add([_i], _w, 'REPLACE')
_vg = ob_body.vertex_groups.new(name='R.Hand')
_vg = ob_body.vertex_groups.new(name='L.ForeArm')
for _i, _w in zip([0, 1, 2, 3, 4, 5, 6, 7, 8, 9, 10, 11, 12, 13, 14, 15, 16, 17, 18, 19, 20, 21, 22, 23, 24, 25, 26, 27, 28, 29, 30, 31, 32, 33, 34, 35], [0.5535, 0.4598, 0.3574, 0.2709, 0.6853, 0.7732, 0.7732, 0.7732, 0.7732, 0.7732, 0.7732, 0.7732, 0.7732, 0.7732, 0.7732, 0.7732, 0.7732, 0.7732, 0.7732, 0.5535, 0.4598, 0.3574, 0.6853, 0.7732, 0.7732, 0.7732, 0.7732, 0.7732, 0.7732, 0.7732, 0.7732, 0.7732, 0.7732, 0.7732, 0.7732, 0.7732]): _vg.add([_i], _w, 'REPLACE')
_vg = ob_body.vertex_groups.new(name='L.Hand')
_vg = ob_body.vertex_groups.new(name='Head')
_vg = ob_body.vertex_groups.new(name='R.Foot')
_vg = ob_body.vertex_groups.new(name='L.Foot')
_vg = ob_body.vertex_groups.new(name='Body')
for _i, _w in zip([0, 1, 2, 3, 4, 5, 6, 7, 8, 9, 10, 11, 12, 13, 14, 15, 16, 17, 18, 19, 20, 21, 22, 23, 24, 25, 26, 27, 28, 29, 30, 31, 32, 33, 34, 35], [0.3282, 0.387, 0.4502, 0.4794, 0.2371, 0.1764, 0.1764, 0.1764, 0.1764, 0.1764, 0.1764, 0.1764, 0.1764, 0.1764, 0.1764, 0.1764, 0.1764, 0.1764, 0.1764, 0.3282, 0.387, 0.4502, 0.2371, 0.1764, 0.1764, 0.1764, 0.1764, 0.1764, 0.1764, 0.1764, 0.1764, 0.1764, 0.1764, 0.1764, 0.1764, 0.1764]): _vg.add([_i], _w, 'REPLACE')
_vg = ob_body.vertex_groups.new(name='Full')
_vg = ob_body.vertex_groups.new(name='R.Forearm')
for _i, _w in zip([0, 1, 2, 3, 4, 5, 6, 7, 8, 9, 10, 11, 12, 13, 14, 15, 16, 17, 18, 19, 20, 21, 22, 23, 24, 25, 26, 27, 28, 29, 30, 31, 32, 33, 34, 35], [3.904e-09, 5.029e-09, 5.691e-07, 9.962e-08, 0.0001784, 0.001212, 0.001212, 0.001212, 0.001212, 0.001212, 0.001212, 0.001212, 0.001212, 0.001212, 0.001212, 0.001212, 0.001212, 0.001212, 0.001212, 3.904e-09, 5.029e-09, 5.691e-07, 0.0001784, 0.001212, 0.001212, 0.001212, 0.001212, 0.001212, 0.001212, 0.001212, 0.001212, 0.001212, 0.001212, 0.001212, 0.001212, 0.001212]): _vg.add([_i], _w, 'REPLACE')
_vg = ob_body.vertex_groups.new(name='L.Forearm')
for _i, _w in zip([0, 1, 2, 3, 4, 5, 6, 7, 8, 9, 10, 11, 12, 13, 14, 15, 16, 17, 18, 19, 20, 21, 22, 23, 24, 25, 26, 27, 28, 29, 30, 31, 32, 33, 34, 35], [1.417e-23, 2.41e-20, 2.568e-17, 2.267e-13, 4.247e-17, 5.031e-15, 5.031e-15, 5.031e-15, 5.031e-15, 5.031e-15, 5.031e-15, 5.031e-15, 5.031e-15, 5.031e-15, 5.031e-15, 5.031e-15, 5.031e-15, 5.031e-15, 5.031e-15, 1.417e-23, 2.41e-20, 2.568e-17, 4.247e-17, 5.031e-15, 5.031e-15, 5.031e-15, 5.031e-15, 5.031e-15, 5.031e-15, 5.031e-15, 5.031e-15, 5.031e-15, 5.031e-15, 5.031e-15, 5.031e-15, 5.031e-15]): _vg.add([_i], _w, 'REPLACE')
_vg = ob_body.vertex_groups.new(name='Body.001')
_vg = ob_body.vertex_groups.new(name='Body.002')
for _i, _w in zip([0, 1, 2, 3, 4, 5, 6, 7, 8, 9, 10, 11, 12, 13, 14, 15, 16, 17, 18, 19, 20, 21, 22, 23, 24, 25, 26, 27, 28, 29, 30, 31, 32, 33, 34, 35], [0.3177, 0.378, 0.443, 0.4734, 0.2243, 0.162, 0.162, 0.162, 0.162, 0.162, 0.162, 0.162, 0.162, 0.162, 0.162, 0.162, 0.162, 0.162, 0.162, 0.3177, 0.378, 0.443, 0.2243, 0.162, 0.162, 0.162, 0.162, 0.162, 0.162, 0.162, 0.162, 0.162, 0.162, 0.162, 0.162, 0.162]): _vg.add([_i], _w, 'REPLACE')
_m = ob_body.modifiers.new('Armature', 'ARMATURE')
_m = ob_body.modifiers.new('Armature.001', 'ARMATURE')
_m.object = ob_armature
ob_lamp.location = (4.076, 1.005, 5.904)
ob_lamp.rotation_euler = (0.6503, 0.05522, 1.866)
ob_lamp.lock_rotations_4d = False
ob_lamp.empty_display_type = 'ARROWS'
ob_lamp.color = (0.0, 0.0, 0.0, 0.0)
ob_lamp.lineart.crease_threshold = 0.0
ob_camera.location = (7.481, -6.508, 5.344)
ob_camera.rotation_euler = (1.109, 0.01082, 0.8149)
ob_camera.lock_rotations_4d = False
ob_camera.empty_display_type = 'ARROWS'
ob_camera.color = (0.0, 0.0, 0.0, 0.0)
ob_camera.display_type = 'WIRE'
ob_camera.lineart.crease_threshold = 0.0

# ---- collection membership
col_collection_1.objects.link(ob_sun)
col_collection_1.objects.link(ob_armature)
col_collection_1.objects.link(ob_plane)
col_collection_1.objects.link(ob_left_foot)
col_collection_1.objects.link(ob_right_foot)
col_collection_1.objects.link(ob_right_arm)
col_collection_1.objects.link(ob_left_arm)
col_collection_1.objects.link(ob_head)
col_collection_1.objects.link(ob_body)
col_collection_1.objects.link(ob_lamp)
col_collection_1.objects.link(ob_camera)

# ---- scene / render settings (as saved in the file)
scene.camera = ob_camera
scene.frame_start = 0; scene.frame_end = 530; scene.frame_set(0)
scene.render.engine = 'BLENDER_EEVEE_NEXT'
scene.render.resolution_percentage = 50
scene.render.fps = 60
scene.render.dither_intensity = 0.0
scene.cycles.use_denoising = False
scene.cycles.samples = 10
scene.cycles.sampling_pattern = 'TABULATED_SOBOL'
scene.cycles.light_sampling_threshold = 0.0
scene.cycles.use_adaptive_sampling = False
scene.cycles.use_light_tree = False
scene.cycles.blur_glossy = 0.0
scene.cycles.pixel_filter_type = 'GAUSSIAN'
scene.cycles.sample_clamp_indirect = 0.0
scene.view_settings.view_transform = 'Standard'
bpy.context.view_layer.update()
